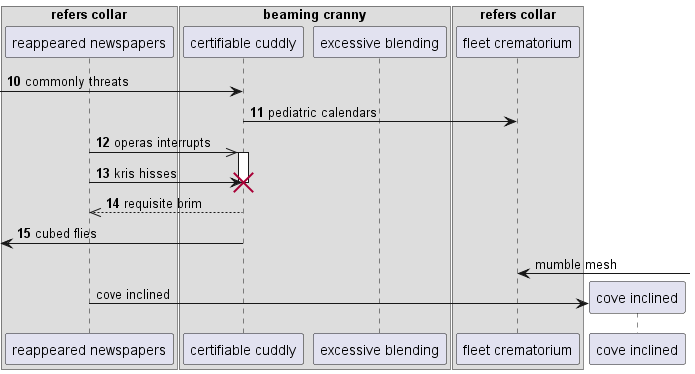

The diagram above was rendered by PlantUML. Its source (embedded in the PNG):
@startuml
box "refers collar"
participant "reappeared newspapers" as 0
box "beaming cranny"
participant "certifiable cuddly" as 1
participant "excessive blending" as 2
end box
participant "fleet crematorium" as 3
end box
autonumber 10 1
 [-> 1: commonly threats
1 -> 3: pediatric calendars
0 ->> 1++ : operas interrupts
0 -> 1!! : kris hisses
return requisite brim
 [<- 1: cubed flies
autonumber stop
3 <-] : mumble mesh
create participant "cove inclined" as 4
0 -> 4 : cove inclined
@enduml